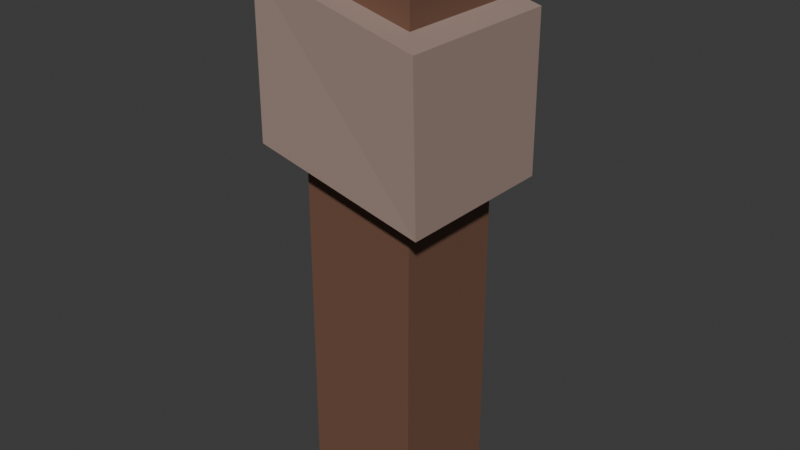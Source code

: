# Source: torch.blend  (saved by Blender 5.1.29; exported with 4.5.12 LTS)
import bpy
from mathutils import Matrix  # noqa: F401  (used for matrix-valued properties, if any)

bpy.ops.wm.read_factory_settings(use_empty=True)
scene = bpy.context.scene
scene.name = 'Scene'

# ---- collections
col_collection = bpy.data.collections.new('Collection'); scene.collection.children.link(col_collection)

# ---- images (referenced by path relative to the original .blend; pixels are not part of the script)
import os
ASSET_DIR = os.environ.get("B2B_ASSET_DIR", "")  # directory of the original .blend (textures are referenced by path, not embedded)
HERE = os.path.dirname(os.path.abspath(__file__))  # packed textures are extracted next to this script under _unpacked/

def load_image(name, relpath, width, height, colorspace="sRGB"):
    """Load a texture the original file referenced (path relative to the .blend, or extracted next to this script)."""
    p = next((c for c in (os.path.join(HERE, relpath), os.path.join(ASSET_DIR, relpath)) if relpath and os.path.exists(c)), "")
    if p:
        img = bpy.data.images.load(p, check_existing=True)
        img.name = name
    else:  # same state as the original file: an image datablock whose file is absent (Cycles renders it pink)
        img = bpy.data.images.new(name, width, height)
        img.source = "FILE"
        img.filepath = "//" + (relpath or name)
    img.colorspace_settings.name = colorspace
    return img
img_worm_palette_png_003 = load_image('WORM-Palette.png.003', '_unpacked/WORM-Palette.52f920b4.png', 96, 96, 'sRGB')

# ---- materials (node trees are filled in below, after node groups)
mat_worm_003 = bpy.data.materials.new('WORM.003')
mat_worm_003.use_backface_culling_lightprobe_volume = False
mat_worm_003.use_transparent_shadow = False

# ---- material node trees
mat_worm_003.use_nodes = True; mat_worm_003.node_tree.nodes.clear()
_N = mat_worm_003.node_tree.nodes; _L = mat_worm_003.node_tree.links
n0 = _N.new('ShaderNodeBsdfPrincipled'); n0.name = 'Principled BSDF'; n0.location = (10, 300)
n0.distribution = 'GGX'
n0.subsurface_method = 'RANDOM_WALK_SKIN'
n0.inputs[3].default_value = 1.45
n0.inputs[27].default_value = (0.0, 0.0, 0.0, 1.0)
n0.inputs[28].default_value = 1.0
n1 = _N.new('ShaderNodeOutputMaterial'); n1.name = 'Material Output'; n1.location = (300, 300)
n2 = _N.new('ShaderNodeTexImage'); n2.name = 'Image Texture'; n2.location = (-393, 125)
n2.image = img_worm_palette_png_003
n2.interpolation = 'Closest'
_L.new(n0.outputs[0], n1.inputs[0])
_L.new(n2.outputs[0], n0.inputs[0])
n1.is_active_output = True

# ---- world
world_world = bpy.data.worlds.new('World'); scene.world = world_world
world_world.use_nodes = True; world_world.node_tree.nodes.clear()
_N = world_world.node_tree.nodes; _L = world_world.node_tree.links
n0 = _N.new('ShaderNodeOutputWorld'); n0.name = 'World Output'; n0.location = (200, 100)
n1 = _N.new('ShaderNodeBackground'); n1.name = 'Background'; n1.location = (-200, 100)
n1.inputs[0].default_value = (0.05088, 0.05088, 0.05088, 1.0)
_L.new(n1.outputs[0], n0.inputs[0])
n0.is_active_output = True
world_world.color = (0.05088, 0.05088, 0.05088)
world_world.sun_shadow_jitter_overblur = 0.0

# ---- meshes
me_torch_lod_1 = bpy.data.meshes.new('Torch-LOD-1')
me_torch_lod_1.from_pydata([(-0.06034, -0.06034, 0.00864), (-0.06034, -0.06034, 0.5875), (-0.06034, 0.06034, 0.00864), (-0.06034, 0.06034, 0.5875), (0.06034, -0.06034, 0.00864), (0.06034, -0.06034, 0.6113), (0.06034, 0.06034, 0.00864), (0.06034, 0.06034, 0.6113), (-0.08743, -0.0895, 0.3999), (-0.08968, -0.08722, 0.5628), (-0.08743, 0.0895, 0.3999), (-0.08968, 0.08722, 0.5628), (0.08968, -0.08722, 0.3572), (0.08743, -0.0895, 0.5201), (0.08968, 0.08722, 0.3572), (0.08743, 0.0895, 0.5201)], [], [(0, 1, 3, 2), (2, 3, 7, 6), (6, 7, 5, 4), (4, 5, 1, 0), (2, 6, 4, 0), (7, 3, 1, 5), (8, 9, 11, 10), (10, 11, 15, 14), (14, 15, 13, 12), (12, 13, 9, 8), (10, 14, 12, 8), (15, 11, 9, 13)])
_uv = me_torch_lod_1.uv_layers.new(name='UVMap')
_uv.uv.foreach_set('vector', [0.3165, 0.8658, 0.3185, 0.8658, 0.3185, 0.8678, 0.3165, 0.8678, 0.3165, 0.8678, 0.3185, 0.8678, 0.3185, 0.8698, 0.3165, 0.8698, 0.3165, 0.8698, 0.3185, 0.8698, 0.3185, 0.8719, 0.3165, 0.8719, 0.3165, 0.8719, 0.3185, 0.8719, 0.3185, 0.8739, 0.3165, 0.8739, 0.3145, 0.8698, 0.3165, 0.8698, 0.3165, 0.8719, 0.3145, 0.8719, 0.3587, 0.9736, 0.3607, 0.9736, 0.3607, 0.9756, 0.3587, 0.9756, 0.3165, 0.8244, 0.3185, 0.8244, 0.3185, 0.8264, 0.3165, 0.8264, 0.3165, 0.8264, 0.3185, 0.8264, 0.3185, 0.8284, 0.3165, 0.8284, 0.3165, 0.8284, 0.3185, 0.8284, 0.3185, 0.8304, 0.3165, 0.8304, 0.3165, 0.8304, 0.3185, 0.8304, 0.3185, 0.8325, 0.3165, 0.8325, 0.3145, 0.8284, 0.3165, 0.8284, 0.3165, 0.8304, 0.3145, 0.8304, 0.3185, 0.8284, 0.3205, 0.8284, 0.3205, 0.8304, 0.3185, 0.8304])
me_torch_lod_1.materials.append(mat_worm_003)
me_torch_lod_1.update()

# ---- objects
ob_torch_lod_1 = bpy.data.objects.new('Torch-LOD-1', me_torch_lod_1)

# ---- transforms, parenting, visibility, modifiers, constraints
ob_torch_lod_1.location = (0.0, 0.0, 0.0)

# ---- collection membership
col_collection.objects.link(ob_torch_lod_1)

# ---- scene / render settings (as saved in the file)
scene.frame_start = 1; scene.frame_end = 250; scene.frame_set(1)
scene.render.engine = 'BLENDER_EEVEE_NEXT'
scene.render.bake_bias = 0.0
scene.render.bake_samples = 0
scene.cycles.sampling_pattern = 'TABULATED_SOBOL'
scene.eevee.use_volume_custom_range = False
bpy.context.view_layer.update()

# ---- added for rendering (the .blend has no active camera and no usable light): camera, sun
cam_auto = bpy.data.cameras.new('AutoCamera')
cam_auto.lens = 50.0
cam_auto.sensor_width = 36.0
cam_auto.clip_end = 1000.0
ob_auto_camera = bpy.data.objects.new('AutoCamera', cam_auto)
scene.collection.objects.link(ob_auto_camera)
ob_auto_camera.location = (0.604913, -0.725895, 0.793922)
ob_auto_camera.rotation_euler = (1.09748, -7.21219e-08, 0.694738)
scene.camera = ob_auto_camera
light_auto_sun = bpy.data.lights.new('AutoSun', 'SUN')
light_auto_sun.energy = 3.0
light_auto_sun.angle = 0.0523599
ob_auto_sun = bpy.data.objects.new('AutoSun', light_auto_sun)
scene.collection.objects.link(ob_auto_sun)
ob_auto_sun.rotation_euler = (0.872665, 0.174533, 0.523599)
bpy.context.view_layer.update()
